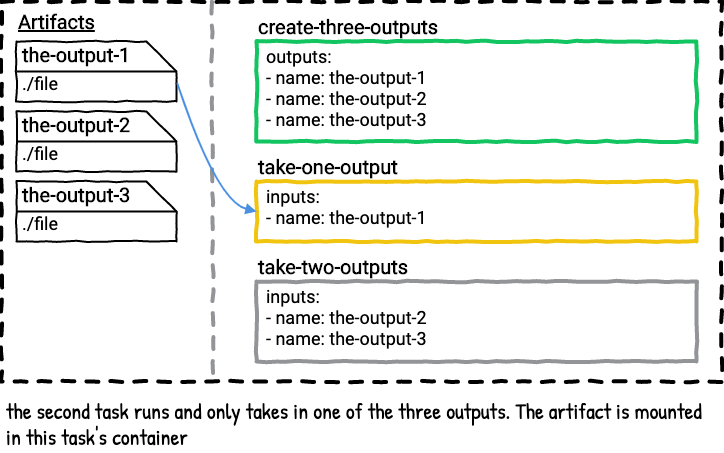

The diagram above was exported from draw.io. Its source (the exported page's mxGraphModel, read from the mxfile embedded in the PNG):
<mxGraphModel dx="728" dy="523" grid="1" gridSize="10" guides="1" tooltips="1" connect="1" arrows="0" fold="1" page="1" pageScale="1" pageWidth="850" pageHeight="1100" math="0" shadow="0" extFonts="Roboto^https://fonts.googleapis.com/css?family=Roboto|Patrick Hand^https://fonts.googleapis.com/css?family=Patrick+Hand">
  <root>
    <mxCell id="15w41Al0hWlvDK6MT6y1-0" />
    <mxCell id="15w41Al0hWlvDK6MT6y1-1" value="Untitled Layer" parent="15w41Al0hWlvDK6MT6y1-0" />
    <mxCell id="15w41Al0hWlvDK6MT6y1-2" value="" style="whiteSpace=wrap;html=1;dashed=1;strokeWidth=4;comic=1;fillColor=none;spacing=2;" vertex="1" parent="15w41Al0hWlvDK6MT6y1-1">
      <mxGeometry x="65" y="320" width="720" height="380" as="geometry" />
    </mxCell>
    <mxCell id="15w41Al0hWlvDK6MT6y1-3" value="the second task runs and only takes in one of the three outputs. The artifact is mounted in this task's container" style="text;html=1;strokeColor=none;fillColor=none;align=left;verticalAlign=top;whiteSpace=wrap;rounded=0;comic=1;fontFamily=Patrick Hand;FType=g;fontSize=22;" vertex="1" parent="15w41Al0hWlvDK6MT6y1-1">
      <mxGeometry x="68" y="710" width="715" height="60" as="geometry" />
    </mxCell>
    <mxCell id="15w41Al0hWlvDK6MT6y1-4" value="" style="group;comic=0;" vertex="1" connectable="0" parent="15w41Al0hWlvDK6MT6y1-1">
      <mxGeometry x="320" y="360" width="440" height="100" as="geometry" />
    </mxCell>
    <mxCell id="15w41Al0hWlvDK6MT6y1-5" value="&lt;b&gt;create-three-outputs&lt;br&gt;&lt;/b&gt;" style="rounded=0;whiteSpace=wrap;html=1;comic=1;strokeWidth=4;fillColor=none;fontFamily=Roboto;fontSize=20;align=left;labelPosition=center;verticalLabelPosition=top;verticalAlign=bottom;strokeColor=#12c560;fontColor=#000000;" vertex="1" parent="15w41Al0hWlvDK6MT6y1-4">
      <mxGeometry width="440" height="100" as="geometry" />
    </mxCell>
    <mxCell id="15w41Al0hWlvDK6MT6y1-6" value="outputs:&lt;br&gt;- name: the-output-1&lt;br&gt;- name: the-output-2&lt;br&gt;- name: the-output-3" style="text;strokeColor=none;fillColor=none;align=left;verticalAlign=top;rounded=0;comic=1;fontFamily=Roboto;fontSize=18;spacing=0;labelPosition=center;verticalLabelPosition=middle;html=1;" vertex="1" parent="15w41Al0hWlvDK6MT6y1-4">
      <mxGeometry x="10" width="190" height="50" as="geometry" />
    </mxCell>
    <mxCell id="15w41Al0hWlvDK6MT6y1-7" value="" style="group" vertex="1" connectable="0" parent="15w41Al0hWlvDK6MT6y1-1">
      <mxGeometry x="320" y="500" width="440" height="100" as="geometry" />
    </mxCell>
    <mxCell id="15w41Al0hWlvDK6MT6y1-8" value="&lt;b&gt;take-one-output&lt;br&gt;&lt;/b&gt;" style="rounded=0;whiteSpace=wrap;html=1;comic=1;strokeWidth=4;fillColor=none;fontFamily=Roboto;fontSize=20;align=left;labelPosition=center;verticalLabelPosition=top;verticalAlign=bottom;strokeColor=#f1c40f;fontColor=#000000;" vertex="1" parent="15w41Al0hWlvDK6MT6y1-7">
      <mxGeometry width="440" height="60" as="geometry" />
    </mxCell>
    <mxCell id="15w41Al0hWlvDK6MT6y1-9" value="inputs:&lt;br&gt;- name: the-output-1" style="text;strokeColor=none;fillColor=none;align=left;verticalAlign=top;rounded=0;comic=1;fontFamily=Roboto;fontSize=18;spacing=0;labelPosition=center;verticalLabelPosition=middle;html=1;" vertex="1" parent="15w41Al0hWlvDK6MT6y1-7">
      <mxGeometry x="10" width="190" height="50" as="geometry" />
    </mxCell>
    <mxCell id="15w41Al0hWlvDK6MT6y1-10" value="Artifacts" style="text;html=1;strokeColor=none;fillColor=none;align=left;verticalAlign=middle;whiteSpace=wrap;rounded=0;comic=1;fontStyle=5;fontFamily=Roboto;FType=g;fontSize=20;" vertex="1" parent="15w41Al0hWlvDK6MT6y1-1">
      <mxGeometry x="80" y="330" width="90" height="20" as="geometry" />
    </mxCell>
    <mxCell id="15w41Al0hWlvDK6MT6y1-11" value="" style="endArrow=none;dashed=1;html=1;strokeWidth=4;comic=1;anchorPointDirection=0;exitX=0.292;exitY=0.001;exitDx=0;exitDy=0;exitPerimeter=0;strokeColor=#929497;entryX=0.294;entryY=1.004;entryDx=0;entryDy=0;entryPerimeter=0;" edge="1" parent="15w41Al0hWlvDK6MT6y1-1" source="15w41Al0hWlvDK6MT6y1-2" target="15w41Al0hWlvDK6MT6y1-2">
      <mxGeometry width="50" height="50" relative="1" as="geometry">
        <mxPoint x="275.96000000000004" y="329" as="sourcePoint" />
        <mxPoint x="272" y="700" as="targetPoint" />
      </mxGeometry>
    </mxCell>
    <mxCell id="15w41Al0hWlvDK6MT6y1-12" value="" style="group" vertex="1" connectable="0" parent="15w41Al0hWlvDK6MT6y1-1">
      <mxGeometry x="320" y="600" width="440" height="100" as="geometry" />
    </mxCell>
    <mxCell id="15w41Al0hWlvDK6MT6y1-13" value="&lt;b&gt;take-two-outputs&lt;br&gt;&lt;/b&gt;" style="rounded=0;whiteSpace=wrap;html=1;comic=1;strokeWidth=4;fillColor=none;fontFamily=Roboto;fontSize=20;align=left;labelPosition=center;verticalLabelPosition=top;verticalAlign=bottom;strokeColor=#929497;" vertex="1" parent="15w41Al0hWlvDK6MT6y1-12">
      <mxGeometry width="440" height="80" as="geometry" />
    </mxCell>
    <mxCell id="15w41Al0hWlvDK6MT6y1-14" value="inputs:&lt;br&gt;- name: the-output-2&lt;br&gt;- name: the-output-3" style="text;strokeColor=none;fillColor=none;align=left;verticalAlign=top;rounded=0;comic=1;fontFamily=Roboto;fontSize=18;spacing=0;labelPosition=center;verticalLabelPosition=middle;html=1;" vertex="1" parent="15w41Al0hWlvDK6MT6y1-12">
      <mxGeometry x="10" width="190" height="50" as="geometry" />
    </mxCell>
    <mxCell id="15w41Al0hWlvDK6MT6y1-15" value="" style="group" vertex="1" connectable="0" parent="15w41Al0hWlvDK6MT6y1-1">
      <mxGeometry x="80" y="360" width="160" height="130" as="geometry" />
    </mxCell>
    <mxCell id="15w41Al0hWlvDK6MT6y1-16" value="" style="shape=card;whiteSpace=wrap;html=1;comic=1;strokeWidth=2;fillColor=none;direction=south;" vertex="1" parent="15w41Al0hWlvDK6MT6y1-15">
      <mxGeometry width="160" height="60" as="geometry" />
    </mxCell>
    <mxCell id="15w41Al0hWlvDK6MT6y1-17" value="the-output-1" style="text;html=1;strokeColor=none;fillColor=none;align=left;verticalAlign=middle;whiteSpace=wrap;rounded=0;comic=1;fontFamily=Roboto;fontSize=20;fontStyle=1" vertex="1" parent="15w41Al0hWlvDK6MT6y1-15">
      <mxGeometry x="4" y="3" width="126" height="20" as="geometry" />
    </mxCell>
    <mxCell id="15w41Al0hWlvDK6MT6y1-18" value="./file" style="text;html=1;strokeColor=none;fillColor=none;align=center;verticalAlign=middle;whiteSpace=wrap;rounded=0;comic=1;fontFamily=Roboto;fontSize=18;" vertex="1" parent="15w41Al0hWlvDK6MT6y1-15">
      <mxGeometry x="4" y="32" width="40" height="20" as="geometry" />
    </mxCell>
    <mxCell id="15w41Al0hWlvDK6MT6y1-19" value="" style="endArrow=none;html=1;strokeColor=#000000;strokeWidth=2;fontFamily=Roboto;fontSize=18;exitX=0.5;exitY=1;exitDx=0;exitDy=0;exitPerimeter=0;anchorPointDirection=0;" edge="1" parent="15w41Al0hWlvDK6MT6y1-15" source="15w41Al0hWlvDK6MT6y1-16">
      <mxGeometry width="50" height="50" relative="1" as="geometry">
        <mxPoint x="110" y="80" as="sourcePoint" />
        <mxPoint x="160" y="30" as="targetPoint" />
      </mxGeometry>
    </mxCell>
    <mxCell id="15w41Al0hWlvDK6MT6y1-20" value="" style="endArrow=block;html=1;strokeColor=#4A90E2;strokeWidth=2;fontFamily=Roboto;fontSize=20;entryX=0;entryY=0.5;entryDx=0;entryDy=0;exitX=0.688;exitY=-0.004;exitDx=0;exitDy=0;exitPerimeter=0;startArrow=none;startFill=0;comic=0;curved=1;endFill=1;" edge="1" parent="15w41Al0hWlvDK6MT6y1-1" target="15w41Al0hWlvDK6MT6y1-8">
      <mxGeometry width="50" height="50" relative="1" as="geometry">
        <mxPoint x="240.63999999999987" y="401.28" as="sourcePoint" />
        <mxPoint x="319.55999999999995" y="403.70000000000005" as="targetPoint" />
        <Array as="points">
          <mxPoint x="280" y="520" />
        </Array>
      </mxGeometry>
    </mxCell>
    <mxCell id="15w41Al0hWlvDK6MT6y1-21" value="" style="group" vertex="1" connectable="0" parent="15w41Al0hWlvDK6MT6y1-1">
      <mxGeometry x="80" y="430" width="160" height="130" as="geometry" />
    </mxCell>
    <mxCell id="15w41Al0hWlvDK6MT6y1-22" value="" style="shape=card;whiteSpace=wrap;html=1;comic=1;strokeWidth=2;fillColor=none;direction=south;" vertex="1" parent="15w41Al0hWlvDK6MT6y1-21">
      <mxGeometry width="160" height="60" as="geometry" />
    </mxCell>
    <mxCell id="15w41Al0hWlvDK6MT6y1-23" value="the-output-2" style="text;html=1;strokeColor=none;fillColor=none;align=left;verticalAlign=middle;whiteSpace=wrap;rounded=0;comic=1;fontFamily=Roboto;fontSize=20;fontStyle=1" vertex="1" parent="15w41Al0hWlvDK6MT6y1-21">
      <mxGeometry x="4" y="3" width="126" height="20" as="geometry" />
    </mxCell>
    <mxCell id="15w41Al0hWlvDK6MT6y1-24" value="./file" style="text;html=1;strokeColor=none;fillColor=none;align=center;verticalAlign=middle;whiteSpace=wrap;rounded=0;comic=1;fontFamily=Roboto;fontSize=18;" vertex="1" parent="15w41Al0hWlvDK6MT6y1-21">
      <mxGeometry x="4" y="32" width="40" height="20" as="geometry" />
    </mxCell>
    <mxCell id="15w41Al0hWlvDK6MT6y1-25" value="" style="endArrow=none;html=1;strokeColor=#000000;strokeWidth=2;fontFamily=Roboto;fontSize=18;exitX=0.5;exitY=1;exitDx=0;exitDy=0;exitPerimeter=0;anchorPointDirection=0;" edge="1" parent="15w41Al0hWlvDK6MT6y1-21" source="15w41Al0hWlvDK6MT6y1-22">
      <mxGeometry width="50" height="50" relative="1" as="geometry">
        <mxPoint x="110" y="80" as="sourcePoint" />
        <mxPoint x="160" y="30" as="targetPoint" />
      </mxGeometry>
    </mxCell>
    <mxCell id="15w41Al0hWlvDK6MT6y1-26" value="" style="group" vertex="1" connectable="0" parent="15w41Al0hWlvDK6MT6y1-1">
      <mxGeometry x="80" y="500" width="160" height="130" as="geometry" />
    </mxCell>
    <mxCell id="15w41Al0hWlvDK6MT6y1-27" value="" style="shape=card;whiteSpace=wrap;html=1;comic=1;strokeWidth=2;fillColor=none;direction=south;" vertex="1" parent="15w41Al0hWlvDK6MT6y1-26">
      <mxGeometry width="160" height="60" as="geometry" />
    </mxCell>
    <mxCell id="15w41Al0hWlvDK6MT6y1-28" value="the-output-3" style="text;html=1;strokeColor=none;fillColor=none;align=left;verticalAlign=middle;whiteSpace=wrap;rounded=0;comic=1;fontFamily=Roboto;fontSize=20;fontStyle=1" vertex="1" parent="15w41Al0hWlvDK6MT6y1-26">
      <mxGeometry x="4" y="3" width="126" height="20" as="geometry" />
    </mxCell>
    <mxCell id="15w41Al0hWlvDK6MT6y1-29" value="./file" style="text;html=1;strokeColor=none;fillColor=none;align=center;verticalAlign=middle;whiteSpace=wrap;rounded=0;comic=1;fontFamily=Roboto;fontSize=18;" vertex="1" parent="15w41Al0hWlvDK6MT6y1-26">
      <mxGeometry x="4" y="32" width="40" height="20" as="geometry" />
    </mxCell>
    <mxCell id="15w41Al0hWlvDK6MT6y1-30" value="" style="endArrow=none;html=1;strokeColor=#000000;strokeWidth=2;fontFamily=Roboto;fontSize=18;exitX=0.5;exitY=1;exitDx=0;exitDy=0;exitPerimeter=0;anchorPointDirection=0;" edge="1" parent="15w41Al0hWlvDK6MT6y1-26" source="15w41Al0hWlvDK6MT6y1-27">
      <mxGeometry width="50" height="50" relative="1" as="geometry">
        <mxPoint x="110" y="80" as="sourcePoint" />
        <mxPoint x="160" y="30" as="targetPoint" />
      </mxGeometry>
    </mxCell>
  </root>
</mxGraphModel>